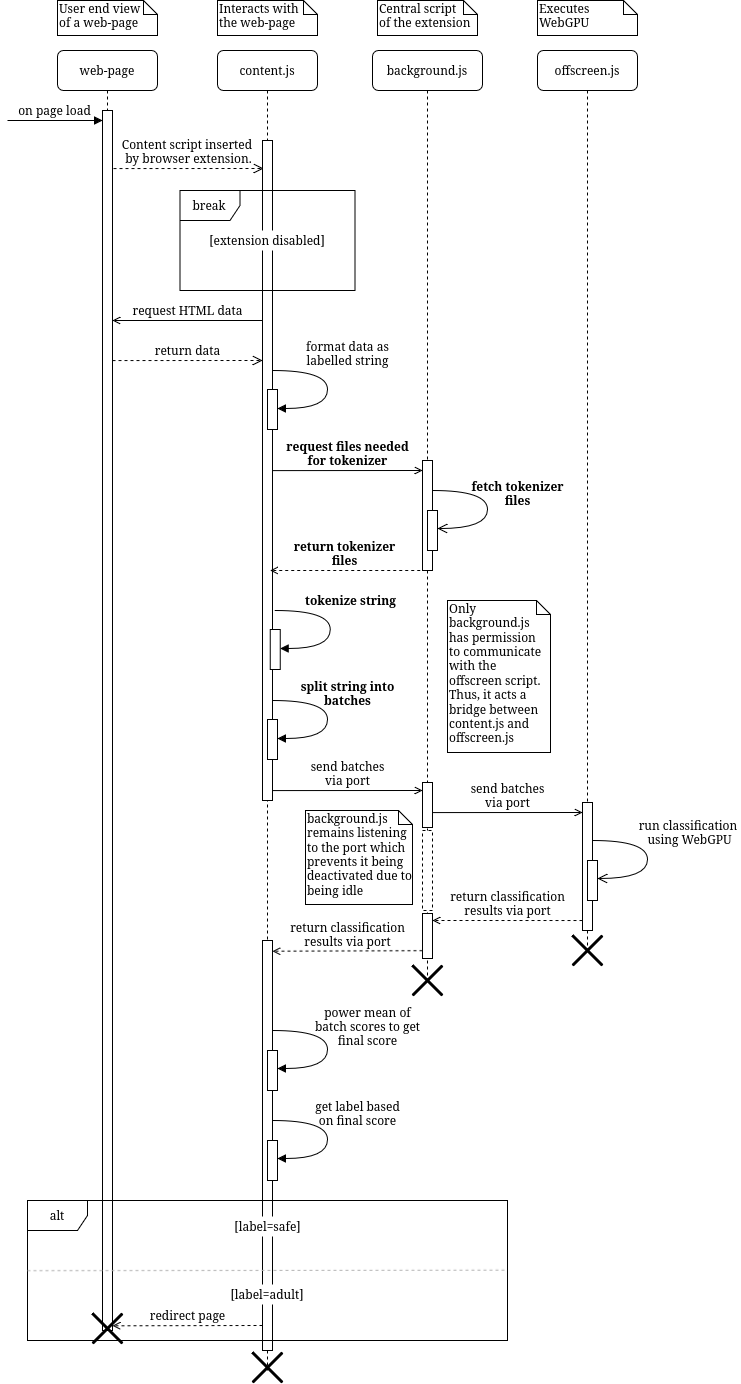

The diagram above was exported from draw.io. Its source (the exported page's mxGraphModel, read from the mxfile embedded in the PNG):
<mxGraphModel dx="811" dy="426" grid="1" gridSize="10" guides="1" tooltips="1" connect="1" arrows="1" fold="1" page="1" pageScale="1" pageWidth="1654" pageHeight="1169" background="none" math="0" shadow="0">
  <root>
    <mxCell id="0" />
    <mxCell id="1" parent="0" />
    <mxCell id="7baba1c4bc27f4b0-2" value="background.js" style="shape=umlLifeline;perimeter=lifelinePerimeter;whiteSpace=wrap;html=1;container=1;collapsible=0;recursiveResize=0;outlineConnect=0;rounded=1;shadow=0;comic=0;labelBackgroundColor=none;strokeWidth=1;fontFamily=Verdana;fontSize=12;align=center;" parent="1" vertex="1">
      <mxGeometry x="735" y="80" width="110" height="930" as="geometry" />
    </mxCell>
    <mxCell id="wr1NBqj3M4HwOaVqApoi-11" value="" style="html=1;points=[];perimeter=orthogonalPerimeter;rounded=0;shadow=0;comic=0;labelBackgroundColor=none;strokeWidth=1;fontFamily=Verdana;fontSize=12;align=center;" parent="7baba1c4bc27f4b0-2" vertex="1">
      <mxGeometry x="50" y="863" width="10" height="45" as="geometry" />
    </mxCell>
    <mxCell id="wr1NBqj3M4HwOaVqApoi-22" value="" style="shape=umlDestroy;whiteSpace=wrap;html=1;strokeWidth=3;targetShapes=umlLifeline;" parent="7baba1c4bc27f4b0-2" vertex="1">
      <mxGeometry x="40" y="915" width="30" height="30" as="geometry" />
    </mxCell>
    <mxCell id="IugQRQN4mX8-6N0xkD0b-1" value="&lt;div&gt;&lt;b&gt;request files needed&lt;/b&gt;&lt;/div&gt;&lt;div&gt;&lt;b&gt;for tokenizer&lt;/b&gt;&lt;/div&gt;" style="html=1;verticalAlign=bottom;endArrow=open;entryX=0;entryY=0;labelBackgroundColor=none;fontFamily=Verdana;fontSize=12;edgeStyle=elbowEdgeStyle;elbow=vertical;endFill=0;" edge="1" parent="7baba1c4bc27f4b0-2">
      <mxGeometry relative="1" as="geometry">
        <mxPoint x="-100" y="420.10692307692307" as="sourcePoint" />
        <mxPoint x="50" y="420.0300000000002" as="targetPoint" />
      </mxGeometry>
    </mxCell>
    <mxCell id="IugQRQN4mX8-6N0xkD0b-2" value="" style="html=1;points=[];perimeter=orthogonalPerimeter;rounded=0;shadow=0;comic=0;labelBackgroundColor=none;strokeWidth=1;fontFamily=Verdana;fontSize=12;align=center;" vertex="1" parent="7baba1c4bc27f4b0-2">
      <mxGeometry x="50" y="410" width="10" height="110" as="geometry" />
    </mxCell>
    <mxCell id="7baba1c4bc27f4b0-3" value="offscreen.js" style="shape=umlLifeline;perimeter=lifelinePerimeter;whiteSpace=wrap;html=1;container=1;collapsible=0;recursiveResize=0;outlineConnect=0;rounded=1;shadow=0;comic=0;labelBackgroundColor=none;strokeWidth=1;fontFamily=Verdana;fontSize=12;align=center;" parent="1" vertex="1">
      <mxGeometry x="900" y="80" width="100" height="900" as="geometry" />
    </mxCell>
    <mxCell id="7baba1c4bc27f4b0-14" value="&lt;div&gt;send batches&lt;/div&gt;&lt;div&gt;via port&lt;/div&gt;" style="html=1;verticalAlign=bottom;endArrow=open;entryX=0;entryY=0;labelBackgroundColor=none;fontFamily=Verdana;fontSize=12;edgeStyle=elbowEdgeStyle;elbow=vertical;endSize=6;endFill=0;" parent="7baba1c4bc27f4b0-3" edge="1">
      <mxGeometry relative="1" as="geometry">
        <mxPoint x="-105" y="762.0769230769231" as="sourcePoint" />
        <mxPoint x="45" y="762.0000000000002" as="targetPoint" />
      </mxGeometry>
    </mxCell>
    <mxCell id="uZNCchWY1rcSHj3j7vIb-2" value="return classification&lt;br&gt;results via port" style="html=1;verticalAlign=bottom;endArrow=open;labelBackgroundColor=none;fontFamily=Verdana;fontSize=12;edgeStyle=elbowEdgeStyle;elbow=vertical;dashed=1;endFill=0;" parent="7baba1c4bc27f4b0-3" edge="1">
      <mxGeometry relative="1" as="geometry">
        <mxPoint x="45" y="870.036923076923" as="sourcePoint" />
        <mxPoint x="-105" y="870.3299999999999" as="targetPoint" />
      </mxGeometry>
    </mxCell>
    <mxCell id="7baba1c4bc27f4b0-10" value="" style="html=1;points=[];perimeter=orthogonalPerimeter;rounded=0;shadow=0;comic=0;labelBackgroundColor=none;strokeWidth=1;fontFamily=Verdana;fontSize=12;align=center;" parent="7baba1c4bc27f4b0-3" vertex="1">
      <mxGeometry x="-115" y="732" width="10" height="45" as="geometry" />
    </mxCell>
    <mxCell id="7baba1c4bc27f4b0-13" value="" style="html=1;points=[];perimeter=orthogonalPerimeter;rounded=0;shadow=0;comic=0;labelBackgroundColor=none;strokeWidth=1;fontFamily=Verdana;fontSize=12;align=center;" parent="7baba1c4bc27f4b0-3" vertex="1">
      <mxGeometry x="45" y="752" width="10" height="128" as="geometry" />
    </mxCell>
    <mxCell id="wr1NBqj3M4HwOaVqApoi-17" value="" style="html=1;points=[];perimeter=orthogonalPerimeter;rounded=0;shadow=0;comic=0;labelBackgroundColor=none;strokeWidth=1;fontFamily=Verdana;fontSize=12;align=center;dashed=1;" parent="7baba1c4bc27f4b0-3" vertex="1">
      <mxGeometry x="-115" y="780" width="10" height="80" as="geometry" />
    </mxCell>
    <mxCell id="7baba1c4bc27f4b0-5" value="web-page" style="shape=umlLifeline;perimeter=lifelinePerimeter;whiteSpace=wrap;html=1;container=1;collapsible=0;recursiveResize=0;outlineConnect=0;rounded=1;shadow=0;comic=0;labelBackgroundColor=none;strokeWidth=1;fontFamily=Verdana;fontSize=12;align=center;" parent="1" vertex="1">
      <mxGeometry x="420" y="80" width="100" height="1280" as="geometry" />
    </mxCell>
    <mxCell id="8xPXAvPmaVqkZDDtye4j-20" value="" style="html=1;points=[];perimeter=orthogonalPerimeter;rounded=0;shadow=0;comic=0;labelBackgroundColor=none;strokeWidth=1;fontFamily=Verdana;fontSize=12;align=center;" parent="7baba1c4bc27f4b0-5" vertex="1">
      <mxGeometry x="45" y="60" width="10" height="1220" as="geometry" />
    </mxCell>
    <mxCell id="8xPXAvPmaVqkZDDtye4j-24" value="&lt;div&gt;on page load&lt;/div&gt;" style="html=1;verticalAlign=bottom;endArrow=block;labelBackgroundColor=none;fontFamily=Verdana;fontSize=12;edgeStyle=elbowEdgeStyle;elbow=vertical;" parent="7baba1c4bc27f4b0-5" edge="1">
      <mxGeometry relative="1" as="geometry">
        <mxPoint x="-50" y="70" as="sourcePoint" />
        <mxPoint x="45" y="70.25" as="targetPoint" />
      </mxGeometry>
    </mxCell>
    <mxCell id="7baba1c4bc27f4b0-8" value="content.js" style="shape=umlLifeline;perimeter=lifelinePerimeter;whiteSpace=wrap;html=1;container=1;collapsible=0;recursiveResize=0;outlineConnect=0;rounded=1;shadow=0;comic=0;labelBackgroundColor=none;strokeWidth=1;fontFamily=Verdana;fontSize=12;align=center;" parent="1" vertex="1">
      <mxGeometry x="580" y="80" width="100" height="1320" as="geometry" />
    </mxCell>
    <mxCell id="7baba1c4bc27f4b0-9" value="" style="html=1;points=[];perimeter=orthogonalPerimeter;rounded=0;shadow=0;comic=0;labelBackgroundColor=none;strokeWidth=1;fontFamily=Verdana;fontSize=12;align=center;" parent="7baba1c4bc27f4b0-8" vertex="1">
      <mxGeometry x="45" y="90" width="10" height="660" as="geometry" />
    </mxCell>
    <mxCell id="8xPXAvPmaVqkZDDtye4j-2" value="&lt;br&gt;&lt;div&gt;format data as&lt;/div&gt;&lt;div&gt;labelled string&lt;/div&gt;" style="html=1;verticalAlign=bottom;endArrow=block;labelBackgroundColor=none;fontFamily=Verdana;fontSize=12;elbow=vertical;edgeStyle=orthogonalEdgeStyle;curved=1;entryX=1;entryY=0.286;entryPerimeter=0;exitX=1.038;exitY=0.345;exitPerimeter=0;" parent="7baba1c4bc27f4b0-8" edge="1">
      <mxGeometry x="-0.2306" y="-20" relative="1" as="geometry">
        <mxPoint x="55" y="320" as="sourcePoint" />
        <mxPoint x="60" y="358" as="targetPoint" />
        <Array as="points">
          <mxPoint x="110" y="320" />
          <mxPoint x="110" y="358" />
        </Array>
        <mxPoint x="40" as="offset" />
      </mxGeometry>
    </mxCell>
    <mxCell id="8xPXAvPmaVqkZDDtye4j-3" value="" style="html=1;points=[];perimeter=orthogonalPerimeter;rounded=0;shadow=0;comic=0;labelBackgroundColor=none;strokeWidth=1;fontFamily=Verdana;fontSize=12;align=center;" parent="7baba1c4bc27f4b0-8" vertex="1">
      <mxGeometry x="50" y="339" width="10" height="40" as="geometry" />
    </mxCell>
    <mxCell id="uZNCchWY1rcSHj3j7vIb-1" value="" style="html=1;points=[];perimeter=orthogonalPerimeter;rounded=0;shadow=0;comic=0;labelBackgroundColor=none;strokeWidth=1;fontFamily=Verdana;fontSize=12;align=center;" parent="7baba1c4bc27f4b0-8" vertex="1">
      <mxGeometry x="45" y="890" width="10" height="410" as="geometry" />
    </mxCell>
    <mxCell id="uZNCchWY1rcSHj3j7vIb-23" value="[label=safe]" style="rounded=0;whiteSpace=wrap;html=1;strokeColor=none;" parent="7baba1c4bc27f4b0-8" vertex="1">
      <mxGeometry x="24.5" y="1166" width="51" height="20" as="geometry" />
    </mxCell>
    <mxCell id="uZNCchWY1rcSHj3j7vIb-27" value="[label=adult]" style="rounded=0;whiteSpace=wrap;html=1;strokeColor=none;" parent="7baba1c4bc27f4b0-8" vertex="1">
      <mxGeometry x="25" y="1234" width="50" height="20" as="geometry" />
    </mxCell>
    <mxCell id="8xPXAvPmaVqkZDDtye4j-25" value="request HTML data" style="html=1;verticalAlign=bottom;endArrow=open;labelBackgroundColor=none;fontFamily=Verdana;fontSize=12;edgeStyle=elbowEdgeStyle;elbow=vertical;endFill=0;" parent="7baba1c4bc27f4b0-8" edge="1">
      <mxGeometry relative="1" as="geometry">
        <mxPoint x="45" y="269.9969230769231" as="sourcePoint" />
        <mxPoint x="-105" y="270.29" as="targetPoint" />
      </mxGeometry>
    </mxCell>
    <mxCell id="8xPXAvPmaVqkZDDtye4j-26" value="&lt;div&gt;return data&lt;/div&gt;" style="html=1;verticalAlign=bottom;endArrow=open;entryX=0;entryY=0;labelBackgroundColor=none;fontFamily=Verdana;fontSize=12;edgeStyle=elbowEdgeStyle;elbow=vertical;dashed=1;endSize=8;endFill=0;" parent="7baba1c4bc27f4b0-8" edge="1">
      <mxGeometry relative="1" as="geometry">
        <mxPoint x="-105" y="310.07692307692304" as="sourcePoint" />
        <mxPoint x="45" y="310.00000000000017" as="targetPoint" />
      </mxGeometry>
    </mxCell>
    <mxCell id="DvO_CoYqKgBKcNaZzU_0-12" value="&lt;div&gt;&lt;b&gt;split string into&lt;/b&gt;&lt;/div&gt;&lt;div&gt;&lt;b&gt;batches&lt;/b&gt;&lt;/div&gt;" style="html=1;verticalAlign=bottom;endArrow=block;labelBackgroundColor=none;fontFamily=Verdana;fontSize=12;elbow=vertical;edgeStyle=orthogonalEdgeStyle;curved=1;entryX=1;entryY=0.286;entryPerimeter=0;exitX=1.038;exitY=0.345;exitPerimeter=0;" parent="7baba1c4bc27f4b0-8" edge="1">
      <mxGeometry x="-0.0914" y="20" relative="1" as="geometry">
        <mxPoint x="55" y="650" as="sourcePoint" />
        <mxPoint x="60" y="688" as="targetPoint" />
        <Array as="points">
          <mxPoint x="110" y="650" />
          <mxPoint x="110" y="688" />
        </Array>
        <mxPoint as="offset" />
      </mxGeometry>
    </mxCell>
    <mxCell id="DvO_CoYqKgBKcNaZzU_0-13" value="" style="html=1;points=[];perimeter=orthogonalPerimeter;rounded=0;shadow=0;comic=0;labelBackgroundColor=none;strokeWidth=1;fontFamily=Verdana;fontSize=12;align=center;" parent="7baba1c4bc27f4b0-8" vertex="1">
      <mxGeometry x="50" y="669" width="10" height="40" as="geometry" />
    </mxCell>
    <mxCell id="8xPXAvPmaVqkZDDtye4j-15" value="&lt;div&gt;send batches&lt;/div&gt;&lt;div&gt;via port&lt;/div&gt;" style="html=1;verticalAlign=bottom;endArrow=open;entryX=0;entryY=0;labelBackgroundColor=none;fontFamily=Verdana;fontSize=12;edgeStyle=elbowEdgeStyle;elbow=vertical;endFill=0;" parent="7baba1c4bc27f4b0-8" edge="1">
      <mxGeometry relative="1" as="geometry">
        <mxPoint x="55" y="740.0769230769231" as="sourcePoint" />
        <mxPoint x="205" y="740.0000000000002" as="targetPoint" />
      </mxGeometry>
    </mxCell>
    <mxCell id="uZNCchWY1rcSHj3j7vIb-8" value="" style="html=1;points=[];perimeter=orthogonalPerimeter;rounded=0;shadow=0;comic=0;labelBackgroundColor=none;strokeWidth=1;fontFamily=Verdana;fontSize=12;align=center;" parent="7baba1c4bc27f4b0-8" vertex="1">
      <mxGeometry x="50" y="1090.01" width="10" height="40" as="geometry" />
    </mxCell>
    <mxCell id="uZNCchWY1rcSHj3j7vIb-9" value="&lt;div&gt;get label based&lt;/div&gt;&lt;div&gt;on final score&lt;/div&gt;" style="html=1;verticalAlign=bottom;endArrow=block;labelBackgroundColor=none;fontFamily=Verdana;fontSize=12;elbow=vertical;edgeStyle=orthogonalEdgeStyle;curved=1;entryX=1;entryY=0.286;entryPerimeter=0;exitX=1.038;exitY=0.345;exitPerimeter=0;" parent="7baba1c4bc27f4b0-8" edge="1">
      <mxGeometry x="-0.0914" y="30" relative="1" as="geometry">
        <mxPoint x="55" y="1070" as="sourcePoint" />
        <mxPoint x="60" y="1108" as="targetPoint" />
        <Array as="points">
          <mxPoint x="110" y="1070" />
          <mxPoint x="110" y="1108" />
        </Array>
        <mxPoint as="offset" />
      </mxGeometry>
    </mxCell>
    <mxCell id="7baba1c4bc27f4b0-40" value="&lt;div&gt;Interacts with&lt;/div&gt;&lt;div&gt;the web-page&lt;br&gt;&lt;/div&gt;" style="shape=note;whiteSpace=wrap;html=1;size=14;verticalAlign=top;align=left;spacingTop=-6;rounded=0;shadow=0;comic=0;labelBackgroundColor=none;strokeWidth=1;fontFamily=Verdana;fontSize=12" parent="1" vertex="1">
      <mxGeometry x="580" y="30" width="100" height="35" as="geometry" />
    </mxCell>
    <mxCell id="7baba1c4bc27f4b0-42" value="Executes WebGPU" style="shape=note;whiteSpace=wrap;html=1;size=14;verticalAlign=top;align=left;spacingTop=-6;rounded=0;shadow=0;comic=0;labelBackgroundColor=none;strokeWidth=1;fontFamily=Verdana;fontSize=12" parent="1" vertex="1">
      <mxGeometry x="900" y="30" width="100" height="35" as="geometry" />
    </mxCell>
    <mxCell id="7baba1c4bc27f4b0-44" value="&lt;div&gt;User end view&lt;/div&gt;&lt;div&gt;of a web-page&lt;br&gt;&lt;/div&gt;" style="shape=note;whiteSpace=wrap;html=1;size=14;verticalAlign=top;align=left;spacingTop=-6;rounded=0;shadow=0;comic=0;labelBackgroundColor=none;strokeWidth=1;fontFamily=Verdana;fontSize=12" parent="1" vertex="1">
      <mxGeometry x="420" y="30" width="100" height="35" as="geometry" />
    </mxCell>
    <mxCell id="8xPXAvPmaVqkZDDtye4j-22" value="&lt;div&gt;Content script inserted&amp;nbsp;&lt;/div&gt;&lt;div&gt;by browser extension.&lt;br&gt;&lt;/div&gt;" style="html=1;verticalAlign=bottom;endArrow=open;entryX=0;entryY=0;labelBackgroundColor=none;fontFamily=Verdana;fontSize=12;edgeStyle=elbowEdgeStyle;elbow=vertical;dashed=1;endSize=8;endFill=0;" parent="1" edge="1">
      <mxGeometry relative="1" as="geometry">
        <mxPoint x="476" y="198.0769230769231" as="sourcePoint" />
        <mxPoint x="626" y="198.00000000000023" as="targetPoint" />
      </mxGeometry>
    </mxCell>
    <mxCell id="uZNCchWY1rcSHj3j7vIb-21" value="alt" style="shape=umlFrame;whiteSpace=wrap;html=1;pointerEvents=0;" parent="1" vertex="1">
      <mxGeometry x="390" y="1230" width="480" height="140" as="geometry" />
    </mxCell>
    <mxCell id="shfOhzE-KnGgZjfey8hf-1" value="" style="endArrow=none;dashed=1;html=1;rounded=0;exitX=0.001;exitY=0.562;exitDx=0;exitDy=0;exitPerimeter=0;entryX=1.001;entryY=0.558;entryDx=0;entryDy=0;entryPerimeter=0;fillColor=#bac8d3;strokeColor=#B3B3B3;" parent="1" edge="1">
      <mxGeometry width="50" height="50" relative="1" as="geometry">
        <mxPoint x="389.9999999999998" y="1300.19" as="sourcePoint" />
        <mxPoint x="870" y="1299.63" as="targetPoint" />
      </mxGeometry>
    </mxCell>
    <mxCell id="shfOhzE-KnGgZjfey8hf-2" value="" style="shape=umlDestroy;whiteSpace=wrap;html=1;strokeWidth=3;targetShapes=umlLifeline;" parent="1" vertex="1">
      <mxGeometry x="455" y="1343" width="30" height="30" as="geometry" />
    </mxCell>
    <mxCell id="shfOhzE-KnGgZjfey8hf-7" value="" style="shape=umlDestroy;whiteSpace=wrap;html=1;strokeWidth=3;targetShapes=umlLifeline;" parent="1" vertex="1">
      <mxGeometry x="615" y="1382" width="30" height="30" as="geometry" />
    </mxCell>
    <mxCell id="wr1NBqj3M4HwOaVqApoi-16" value="redirect page" style="html=1;verticalAlign=bottom;endArrow=open;labelBackgroundColor=none;fontFamily=Verdana;fontSize=12;edgeStyle=elbowEdgeStyle;elbow=vertical;dashed=1;endFill=0;" parent="1" edge="1">
      <mxGeometry relative="1" as="geometry">
        <mxPoint x="625" y="1355.0069230769232" as="sourcePoint" />
        <mxPoint x="475" y="1355.3" as="targetPoint" />
      </mxGeometry>
    </mxCell>
    <mxCell id="wr1NBqj3M4HwOaVqApoi-18" value="&lt;div&gt;Central script&lt;/div&gt;&lt;div&gt;of the extension&lt;/div&gt;" style="shape=note;whiteSpace=wrap;html=1;size=14;verticalAlign=top;align=left;spacingTop=-6;rounded=0;shadow=0;comic=0;labelBackgroundColor=none;strokeWidth=1;fontFamily=Verdana;fontSize=12" parent="1" vertex="1">
      <mxGeometry x="740" y="30" width="100" height="35" as="geometry" />
    </mxCell>
    <mxCell id="wr1NBqj3M4HwOaVqApoi-20" value="Only background.js has permission to communicate with the offscreen script. Thus, it acts a bridge between content.js and offscreen.js" style="shape=note;whiteSpace=wrap;html=1;size=14;verticalAlign=top;align=left;spacingTop=-6;rounded=0;shadow=0;comic=0;labelBackgroundColor=none;strokeWidth=1;fontFamily=Verdana;fontSize=12" parent="1" vertex="1">
      <mxGeometry x="810" y="630" width="103" height="152" as="geometry" />
    </mxCell>
    <mxCell id="DvO_CoYqKgBKcNaZzU_0-4" value="break" style="shape=umlFrame;whiteSpace=wrap;html=1;pointerEvents=0;" parent="1" vertex="1">
      <mxGeometry x="542.5" y="220" width="175" height="100" as="geometry" />
    </mxCell>
    <mxCell id="DvO_CoYqKgBKcNaZzU_0-7" value="[extension disabled]" style="rounded=0;whiteSpace=wrap;html=1;strokeColor=none;" parent="1" vertex="1">
      <mxGeometry x="567.25" y="260" width="125.5" height="20" as="geometry" />
    </mxCell>
    <mxCell id="DvO_CoYqKgBKcNaZzU_0-10" value="&lt;b&gt;tokenize string&lt;/b&gt;" style="html=1;verticalAlign=bottom;endArrow=block;labelBackgroundColor=none;fontFamily=Verdana;fontSize=12;elbow=vertical;edgeStyle=orthogonalEdgeStyle;curved=1;entryX=1;entryY=0.286;entryPerimeter=0;exitX=1.038;exitY=0.345;exitPerimeter=0;" parent="1" edge="1">
      <mxGeometry x="-0.2306" y="-20" relative="1" as="geometry">
        <mxPoint x="637.73" y="640" as="sourcePoint" />
        <mxPoint x="642.73" y="678" as="targetPoint" />
        <Array as="points">
          <mxPoint x="692.73" y="640" />
          <mxPoint x="692.73" y="678" />
        </Array>
        <mxPoint x="40" as="offset" />
      </mxGeometry>
    </mxCell>
    <mxCell id="DvO_CoYqKgBKcNaZzU_0-11" value="" style="html=1;points=[];perimeter=orthogonalPerimeter;rounded=0;shadow=0;comic=0;labelBackgroundColor=none;strokeWidth=1;fontFamily=Verdana;fontSize=12;align=center;" parent="1" vertex="1">
      <mxGeometry x="632.73" y="659" width="10" height="40" as="geometry" />
    </mxCell>
    <mxCell id="7baba1c4bc27f4b0-41" value="background.js remains listening to the port which prevents it being deactivated due to being idle" style="shape=note;whiteSpace=wrap;html=1;size=14;verticalAlign=top;align=left;spacingTop=-6;rounded=0;shadow=0;comic=0;labelBackgroundColor=none;strokeWidth=1;fontFamily=Verdana;fontSize=12" parent="1" vertex="1">
      <mxGeometry x="668" y="840" width="107" height="94" as="geometry" />
    </mxCell>
    <mxCell id="8xPXAvPmaVqkZDDtye4j-12" value="&lt;div&gt;run classification&amp;nbsp;&lt;/div&gt;&lt;div&gt;using WebGPU&lt;/div&gt;" style="html=1;verticalAlign=bottom;endArrow=open;labelBackgroundColor=none;fontFamily=Verdana;fontSize=12;elbow=vertical;edgeStyle=orthogonalEdgeStyle;curved=1;entryX=1;entryY=0.286;entryPerimeter=0;exitX=1.038;exitY=0.345;exitPerimeter=0;endFill=0;endSize=8;" parent="1" edge="1">
      <mxGeometry x="-0.1048" y="42" relative="1" as="geometry">
        <mxPoint x="955" y="870" as="sourcePoint" />
        <mxPoint x="960" y="908.02" as="targetPoint" />
        <Array as="points">
          <mxPoint x="1010" y="870" />
          <mxPoint x="1010" y="908" />
        </Array>
        <mxPoint as="offset" />
      </mxGeometry>
    </mxCell>
    <mxCell id="8xPXAvPmaVqkZDDtye4j-17" value="" style="html=1;points=[];perimeter=orthogonalPerimeter;rounded=0;shadow=0;comic=0;labelBackgroundColor=none;strokeWidth=1;fontFamily=Verdana;fontSize=12;align=center;" parent="1" vertex="1">
      <mxGeometry x="950" y="890" width="10" height="40" as="geometry" />
    </mxCell>
    <mxCell id="shfOhzE-KnGgZjfey8hf-5" value="" style="shape=umlDestroy;whiteSpace=wrap;html=1;strokeWidth=3;targetShapes=umlLifeline;" parent="1" vertex="1">
      <mxGeometry x="935" y="965" width="30" height="30" as="geometry" />
    </mxCell>
    <mxCell id="wr1NBqj3M4HwOaVqApoi-12" value="return classification&lt;br&gt;results via port" style="html=1;verticalAlign=bottom;endArrow=open;labelBackgroundColor=none;fontFamily=Verdana;fontSize=12;edgeStyle=elbowEdgeStyle;elbow=vertical;dashed=1;endFill=0;" parent="1" edge="1">
      <mxGeometry relative="1" as="geometry">
        <mxPoint x="785" y="980.1969230769232" as="sourcePoint" />
        <mxPoint x="635" y="980.49" as="targetPoint" />
      </mxGeometry>
    </mxCell>
    <mxCell id="uZNCchWY1rcSHj3j7vIb-4" value="" style="html=1;points=[];perimeter=orthogonalPerimeter;rounded=0;shadow=0;comic=0;labelBackgroundColor=none;strokeWidth=1;fontFamily=Verdana;fontSize=12;align=center;" parent="1" vertex="1">
      <mxGeometry x="630" y="1080.01" width="10" height="40" as="geometry" />
    </mxCell>
    <mxCell id="uZNCchWY1rcSHj3j7vIb-5" value="&lt;div&gt;power mean of &lt;br&gt;&lt;/div&gt;&lt;div&gt;batch scores to get&lt;/div&gt;&lt;div&gt;final score&lt;/div&gt;" style="html=1;verticalAlign=bottom;endArrow=block;labelBackgroundColor=none;fontFamily=Verdana;fontSize=12;elbow=vertical;edgeStyle=orthogonalEdgeStyle;curved=1;entryX=1;entryY=0.286;entryPerimeter=0;exitX=1.038;exitY=0.345;exitPerimeter=0;" parent="1" edge="1">
      <mxGeometry x="0.0484" y="40" relative="1" as="geometry">
        <mxPoint x="635" y="1060.01" as="sourcePoint" />
        <mxPoint x="640" y="1098.01" as="targetPoint" />
        <Array as="points">
          <mxPoint x="690" y="1060.01" />
          <mxPoint x="690" y="1098.01" />
        </Array>
        <mxPoint as="offset" />
      </mxGeometry>
    </mxCell>
    <mxCell id="IugQRQN4mX8-6N0xkD0b-3" value="&lt;div&gt;&lt;b&gt;fetch tokenizer&lt;/b&gt;&lt;/div&gt;&lt;div&gt;&lt;b&gt;files&lt;/b&gt;&lt;/div&gt;" style="html=1;verticalAlign=bottom;endArrow=open;labelBackgroundColor=none;fontFamily=Verdana;fontSize=12;elbow=vertical;edgeStyle=orthogonalEdgeStyle;curved=1;entryX=1;entryY=0.286;entryPerimeter=0;exitX=1.038;exitY=0.345;exitPerimeter=0;endFill=0;endSize=8;" edge="1" parent="1">
      <mxGeometry x="0.0481" y="30" relative="1" as="geometry">
        <mxPoint x="795" y="520.03" as="sourcePoint" />
        <mxPoint x="800" y="558.05" as="targetPoint" />
        <Array as="points">
          <mxPoint x="850" y="520.03" />
          <mxPoint x="850" y="558.03" />
        </Array>
        <mxPoint as="offset" />
      </mxGeometry>
    </mxCell>
    <mxCell id="IugQRQN4mX8-6N0xkD0b-4" value="" style="html=1;points=[];perimeter=orthogonalPerimeter;rounded=0;shadow=0;comic=0;labelBackgroundColor=none;strokeWidth=1;fontFamily=Verdana;fontSize=12;align=center;" vertex="1" parent="1">
      <mxGeometry x="790" y="540.03" width="10" height="40" as="geometry" />
    </mxCell>
    <mxCell id="IugQRQN4mX8-6N0xkD0b-5" value="&lt;div&gt;&lt;b&gt;return tokenizer&lt;/b&gt;&lt;/div&gt;&lt;div&gt;&lt;b&gt;files&lt;/b&gt;&lt;/div&gt;" style="html=1;verticalAlign=bottom;endArrow=open;labelBackgroundColor=none;fontFamily=Verdana;fontSize=12;edgeStyle=elbowEdgeStyle;elbow=vertical;dashed=1;endFill=0;" edge="1" parent="1">
      <mxGeometry relative="1" as="geometry">
        <mxPoint x="782.73" y="599.9969230769232" as="sourcePoint" />
        <mxPoint x="632.73" y="600.29" as="targetPoint" />
      </mxGeometry>
    </mxCell>
  </root>
</mxGraphModel>